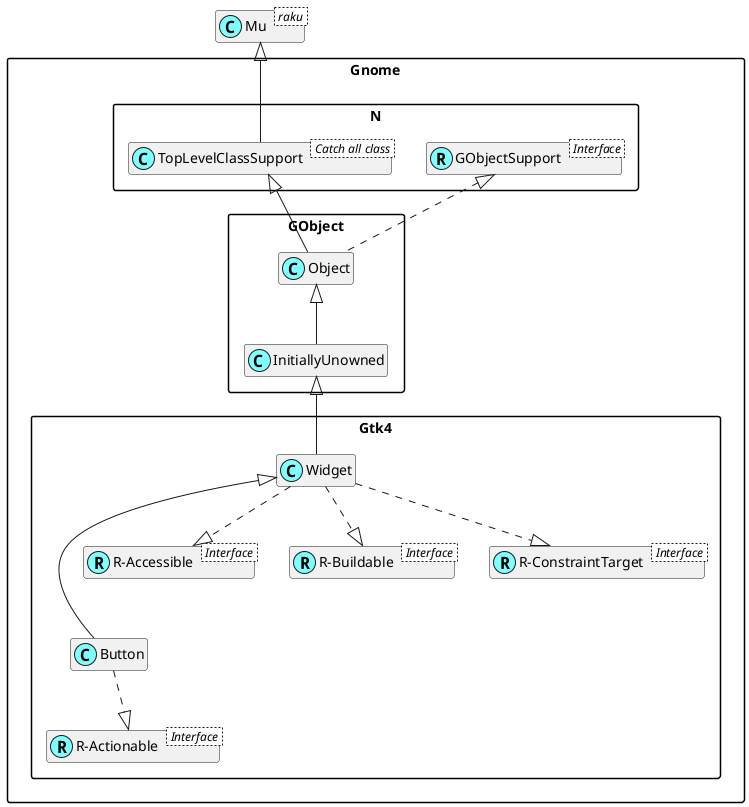

The diagram above was rendered by PlantUML. Its source (embedded in the PNG):
@startuml
'scale 0.8

skinparam packageStyle rectangle
skinparam stereotypeCBackgroundColor #80ffff
set namespaceSeparator ::
hide members

class Mu < raku >

class Gnome::N::TopLevelClassSupport < Catch all class >
Mu <|-- Gnome::N::TopLevelClassSupport

Interface Gnome::N::GObjectSupport < Interface >
class Gnome::N::GObjectSupport <<(R,#80ffff)>>

Interface Gnome::Gtk4::R-Actionable < Interface >
class "Gnome::Gtk4::R-Actionable" <<(R,#80ffff)>>
Gnome::Gtk4::Button ..|> "Gnome::Gtk4::R-Actionable"
Gnome::Gtk4::Widget <|--- Gnome::Gtk4::Button

Interface Gnome::Gtk4::R-Accessible < Interface >
class "Gnome::Gtk4::R-Accessible" <<(R,#80ffff)>>
Gnome::Gtk4::Widget ..|> "Gnome::Gtk4::R-Accessible"

Interface Gnome::Gtk4::R-Buildable < Interface >
class "Gnome::Gtk4::R-Buildable" <<(R,#80ffff)>>
Gnome::Gtk4::Widget ..|> "Gnome::Gtk4::R-Buildable"

Interface Gnome::Gtk4::R-ConstraintTarget < Interface >
class "Gnome::Gtk4::R-ConstraintTarget" <<(R,#80ffff)>>
Gnome::Gtk4::Widget ..|> "Gnome::Gtk4::R-ConstraintTarget"
Gnome::GObject::InitiallyUnowned <|-- Gnome::Gtk4::Widget
Gnome::GObject::Object <|-- Gnome::GObject::InitiallyUnowned
Gnome::N::TopLevelClassSupport <|-- Gnome::GObject::Object
Gnome::N::GObjectSupport <|. Gnome::GObject::Object

@enduml